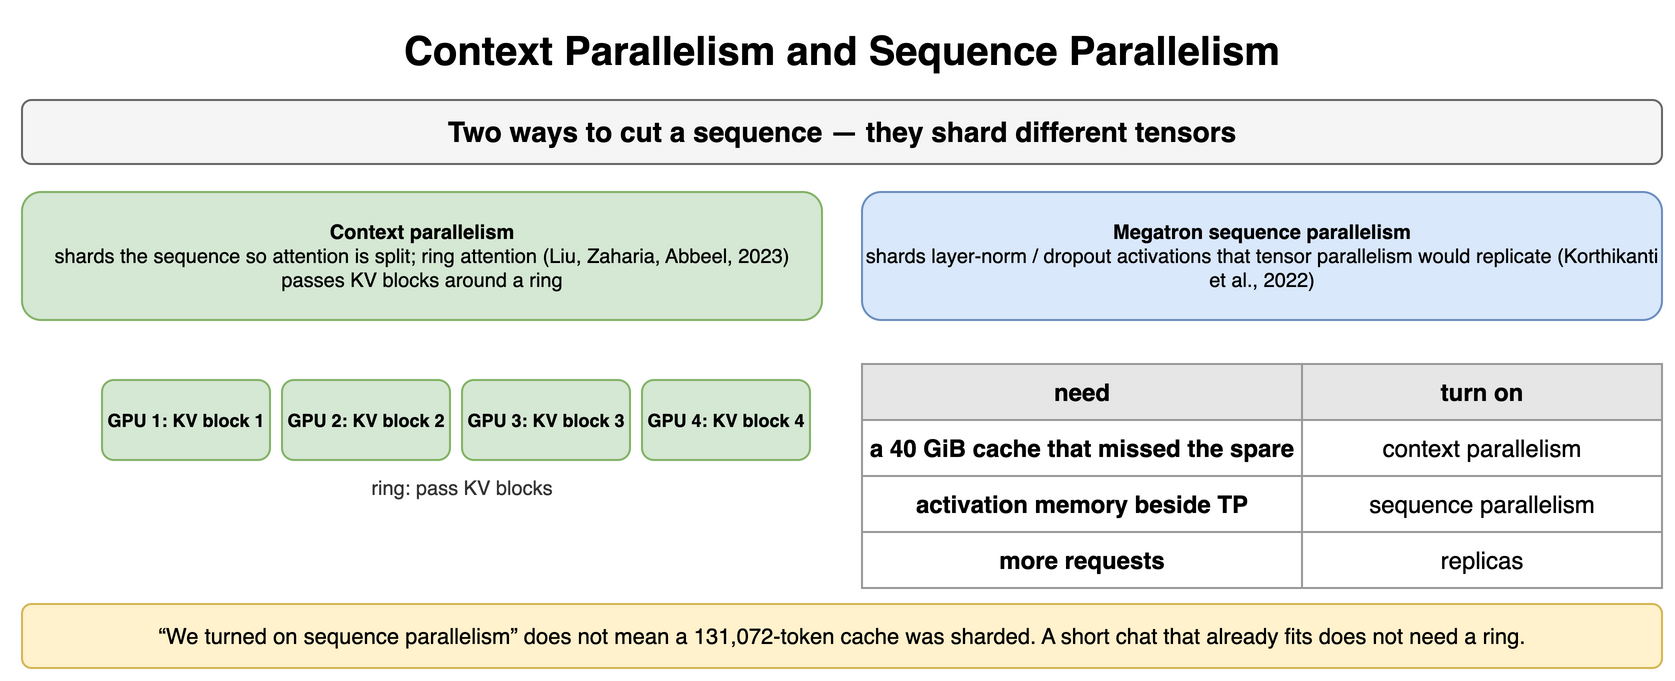

The diagram above was exported from draw.io. Its source (the exported page's mxGraphModel, read from the mxfile embedded in the PNG):
<mxGraphModel dx="900" dy="348" grid="1" gridSize="10" guides="1" tooltips="1" connect="1" arrows="1" fold="1" page="1" pageScale="1" pageWidth="900" pageHeight="348" math="0" shadow="0">
  <root>
    <mxCell id="0" />
    <mxCell id="1" parent="0" />
    <mxCell id="ae1" value="Context Parallelism and Sequence Parallelism" style="text;html=1;align=center;verticalAlign=middle;whiteSpace=wrap;fontSize=20;fontStyle=1;" vertex="1" parent="1">
      <mxGeometry x="40" y="10" width="820" height="30" as="geometry" />
    </mxCell>
    <mxCell id="ae2" value="Two ways to cut a sequence — they shard different tensors" style="rounded=1;whiteSpace=wrap;html=1;fillColor=#f5f5f5;strokeColor=#666666;fontStyle=1;fontSize=14;" vertex="1" parent="1">
      <mxGeometry x="40" y="50" width="820" height="32" as="geometry" />
    </mxCell>
    <mxCell id="ae3" value="Context parallelism&lt;br&gt;&lt;span style='font-weight:normal'&gt;shards the sequence so attention is split; ring attention (Liu, Zaharia, Abbeel, 2023) passes KV blocks around a ring&lt;/span&gt;" style="rounded=1;whiteSpace=wrap;html=1;fillColor=#d5e8d4;strokeColor=#82b366;fontSize=10;align=center;fontStyle=1;" vertex="1" parent="1">
      <mxGeometry x="40" y="96" width="400" height="64" as="geometry" />
    </mxCell>
    <mxCell id="ae4" value="Megatron sequence parallelism&lt;br&gt;&lt;span style='font-weight:normal'&gt;shards layer-norm / dropout activations that tensor parallelism would replicate (Korthikanti et al., 2022)&lt;/span&gt;" style="rounded=1;whiteSpace=wrap;html=1;fillColor=#dae8fc;strokeColor=#6c8ebf;fontSize=10;align=center;fontStyle=1;" vertex="1" parent="1">
      <mxGeometry x="460" y="96" width="400" height="64" as="geometry" />
    </mxCell>
    <mxCell id="ae5" value="GPU 1: KV block 1" style="rounded=1;whiteSpace=wrap;html=1;fillColor=#d5e8d4;strokeColor=#82b366;fontSize=9;align=center;fontStyle=1;" vertex="1" parent="1">
      <mxGeometry x="80" y="190" width="84" height="40" as="geometry" />
    </mxCell>
    <mxCell id="ae6" value="GPU 2: KV block 2" style="rounded=1;whiteSpace=wrap;html=1;fillColor=#d5e8d4;strokeColor=#82b366;fontSize=9;align=center;fontStyle=1;" vertex="1" parent="1">
      <mxGeometry x="170" y="190" width="84" height="40" as="geometry" />
    </mxCell>
    <mxCell id="ae7" value="GPU 3: KV block 3" style="rounded=1;whiteSpace=wrap;html=1;fillColor=#d5e8d4;strokeColor=#82b366;fontSize=9;align=center;fontStyle=1;" vertex="1" parent="1">
      <mxGeometry x="260" y="190" width="84" height="40" as="geometry" />
    </mxCell>
    <mxCell id="ae8" value="GPU 4: KV block 4" style="rounded=1;whiteSpace=wrap;html=1;fillColor=#d5e8d4;strokeColor=#82b366;fontSize=9;align=center;fontStyle=1;" vertex="1" parent="1">
      <mxGeometry x="350" y="190" width="84" height="40" as="geometry" />
    </mxCell>
    <mxCell id="ae9" value="ring: pass KV blocks" style="text;html=1;whiteSpace=wrap;fontSize=11;align=center;verticalAlign=middle;fontSize=10;fontColor=#333333;" vertex="1" parent="1">
      <mxGeometry x="80" y="236" width="360" height="16" as="geometry" />
    </mxCell>
    <mxCell id="ae10" value="need" style="whiteSpace=wrap;html=1;fillColor=#e6e6e6;strokeColor=#999999;fontStyle=1;fontSize=12;" vertex="1" parent="1">
      <mxGeometry x="460" y="182" width="220" height="28" as="geometry" />
    </mxCell>
    <mxCell id="ae11" value="turn on" style="whiteSpace=wrap;html=1;fillColor=#e6e6e6;strokeColor=#999999;fontStyle=1;fontSize=12;" vertex="1" parent="1">
      <mxGeometry x="680" y="182" width="180" height="28" as="geometry" />
    </mxCell>
    <mxCell id="ae12" value="a 40 GiB cache that missed the spare" style="whiteSpace=wrap;html=1;strokeColor=#999999;fontSize=12;fillColor=#ffffff;fontStyle=1;" vertex="1" parent="1">
      <mxGeometry x="460" y="210" width="220" height="28" as="geometry" />
    </mxCell>
    <mxCell id="ae13" value="context parallelism" style="whiteSpace=wrap;html=1;strokeColor=#999999;fontSize=12;fillColor=#ffffff;" vertex="1" parent="1">
      <mxGeometry x="680" y="210" width="180" height="28" as="geometry" />
    </mxCell>
    <mxCell id="ae14" value="activation memory beside TP" style="whiteSpace=wrap;html=1;strokeColor=#999999;fontSize=12;fillColor=#ffffff;fontStyle=1;" vertex="1" parent="1">
      <mxGeometry x="460" y="238" width="220" height="28" as="geometry" />
    </mxCell>
    <mxCell id="ae15" value="sequence parallelism" style="whiteSpace=wrap;html=1;strokeColor=#999999;fontSize=12;fillColor=#ffffff;" vertex="1" parent="1">
      <mxGeometry x="680" y="238" width="180" height="28" as="geometry" />
    </mxCell>
    <mxCell id="ae16" value="more requests" style="whiteSpace=wrap;html=1;strokeColor=#999999;fontSize=12;fillColor=#ffffff;fontStyle=1;" vertex="1" parent="1">
      <mxGeometry x="460" y="266" width="220" height="28" as="geometry" />
    </mxCell>
    <mxCell id="ae17" value="replicas" style="whiteSpace=wrap;html=1;strokeColor=#999999;fontSize=12;fillColor=#ffffff;" vertex="1" parent="1">
      <mxGeometry x="680" y="266" width="180" height="28" as="geometry" />
    </mxCell>
    <mxCell id="ae18" value="“We turned on sequence parallelism” does not mean a 131,072-token cache was sharded. A short chat that already fits does not need a ring." style="rounded=1;whiteSpace=wrap;html=1;fillColor=#fff2cc;strokeColor=#d6b656;fontSize=11;align=center;" vertex="1" parent="1">
      <mxGeometry x="40" y="302" width="820" height="32" as="geometry" />
    </mxCell>
  </root>
</mxGraphModel>